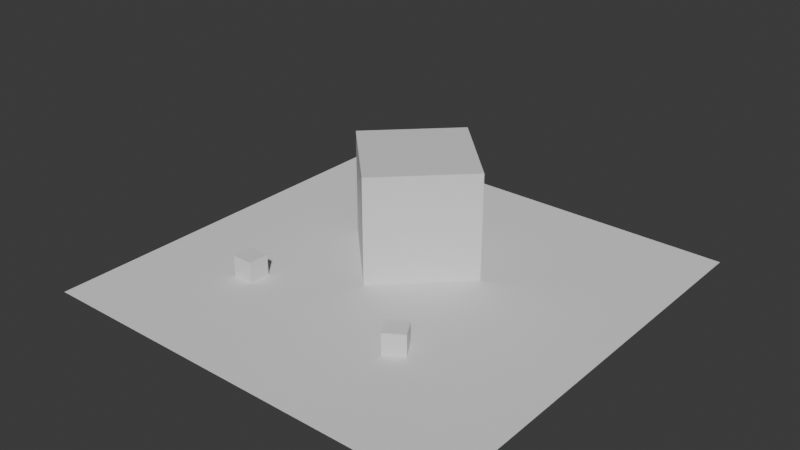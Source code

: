 # Source: TestLight.blend  (saved by Blender 4.0.36; exported with 4.5.12 LTS)
import bpy
from mathutils import Matrix  # noqa: F401  (used for matrix-valued properties, if any)

bpy.ops.wm.read_factory_settings(use_empty=True)
scene = bpy.context.scene
scene.name = 'Scene'

# ---- collections
col_collection = bpy.data.collections.new('Collection'); scene.collection.children.link(col_collection)

# ---- materials (node trees are filled in below, after node groups)
mat_material = bpy.data.materials.new('Material')
mat_material.alpha_threshold = 0.0
mat_material.use_transparent_shadow = False
mat_material.roughness = 0.5
mat_material.line_color = (0.0, 0.0, 0.0, 1.0)

# ---- material node trees
mat_material.use_nodes = True; mat_material.node_tree.nodes.clear()
_N = mat_material.node_tree.nodes; _L = mat_material.node_tree.links
n0 = _N.new('ShaderNodeOutputMaterial'); n0.name = 'Material Output'; n0.location = (300, 300)
n1 = _N.new('ShaderNodeBsdfPrincipled'); n1.name = 'Principled BSDF'; n1.location = (10, 300)
n1.inputs[3].default_value = 1.45
_L.new(n1.outputs[0], n0.inputs[0])
n0.is_active_output = True

# ---- world
world_world = bpy.data.worlds.new('World'); scene.world = world_world
world_world.use_nodes = True; world_world.node_tree.nodes.clear()
_N = world_world.node_tree.nodes; _L = world_world.node_tree.links
n0 = _N.new('ShaderNodeOutputWorld'); n0.name = 'World Output'; n0.location = (300, 300)
n1 = _N.new('ShaderNodeBackground'); n1.name = 'Background'; n1.location = (10, 300)
n1.inputs[0].default_value = (0.05088, 0.05088, 0.05088, 1.0)
_L.new(n1.outputs[0], n0.inputs[0])
n0.is_active_output = True
world_world.color = (0.05088, 0.05088, 0.05088)
world_world.use_sun_shadow = False
world_world.sun_shadow_jitter_overblur = 0.0

# ---- meshes
me_cube = bpy.data.meshes.new('Cube')
me_cube.from_pydata([(1.0, 1.0, 1.0), (1.0, 1.0, -1.0), (1.0, -1.0, 1.0), (1.0, -1.0, -1.0), (-1.0, 1.0, 1.0), (-1.0, 1.0, -1.0), (-1.0, -1.0, 1.0), (-1.0, -1.0, -1.0)], [], [(0, 4, 6, 2), (3, 2, 6, 7), (7, 6, 4, 5), (5, 1, 3, 7), (1, 0, 2, 3), (5, 4, 0, 1)])
_uv = me_cube.uv_layers.new(name='UVMap')
_uv.uv.foreach_set('vector', [0.625, 0.5, 0.875, 0.5, 0.875, 0.75, 0.625, 0.75, 0.375, 0.75, 0.625, 0.75, 0.625, 1.0, 0.375, 1.0, 0.375, 0.0, 0.625, 0.0, 0.625, 0.25, 0.375, 0.25, 0.125, 0.5, 0.375, 0.5, 0.375, 0.75, 0.125, 0.75, 0.375, 0.5, 0.625, 0.5, 0.625, 0.75, 0.375, 0.75, 0.375, 0.25, 0.625, 0.25, 0.625, 0.5, 0.375, 0.5])
me_cube.materials.append(mat_material)
me_cube.use_mirror_vertex_groups = False
me_cube.update()
me_cube_001 = bpy.data.meshes.new('Cube.001')
me_cube_001.from_pydata([(1.0, 1.0, 1.0), (1.0, 1.0, -1.0), (1.0, -1.0, 1.0), (1.0, -1.0, -1.0), (-1.0, 1.0, 1.0), (-1.0, 1.0, -1.0), (-1.0, -1.0, 1.0), (-1.0, -1.0, -1.0)], [], [(0, 4, 6, 2), (3, 2, 6, 7), (7, 6, 4, 5), (5, 1, 3, 7), (1, 0, 2, 3), (5, 4, 0, 1)])
_uv = me_cube_001.uv_layers.new(name='UVMap')
_uv.uv.foreach_set('vector', [0.625, 0.5, 0.875, 0.5, 0.875, 0.75, 0.625, 0.75, 0.375, 0.75, 0.625, 0.75, 0.625, 1.0, 0.375, 1.0, 0.375, 0.0, 0.625, 0.0, 0.625, 0.25, 0.375, 0.25, 0.125, 0.5, 0.375, 0.5, 0.375, 0.75, 0.125, 0.75, 0.375, 0.5, 0.625, 0.5, 0.625, 0.75, 0.375, 0.75, 0.375, 0.25, 0.625, 0.25, 0.625, 0.5, 0.375, 0.5])
me_cube_001.materials.append(mat_material)
me_cube_001.use_mirror_vertex_groups = False
me_cube_001.update()
me_cube_002 = bpy.data.meshes.new('Cube.002')
me_cube_002.from_pydata([(1.0, 1.0, 1.0), (1.0, 1.0, -1.0), (1.0, -1.0, 1.0), (1.0, -1.0, -1.0), (-1.0, 1.0, 1.0), (-1.0, 1.0, -1.0), (-1.0, -1.0, 1.0), (-1.0, -1.0, -1.0)], [], [(0, 4, 6, 2), (3, 2, 6, 7), (7, 6, 4, 5), (5, 1, 3, 7), (1, 0, 2, 3), (5, 4, 0, 1)])
_uv = me_cube_002.uv_layers.new(name='UVMap')
_uv.uv.foreach_set('vector', [0.625, 0.5, 0.875, 0.5, 0.875, 0.75, 0.625, 0.75, 0.375, 0.75, 0.625, 0.75, 0.625, 1.0, 0.375, 1.0, 0.375, 0.0, 0.625, 0.0, 0.625, 0.25, 0.375, 0.25, 0.125, 0.5, 0.375, 0.5, 0.375, 0.75, 0.125, 0.75, 0.375, 0.5, 0.625, 0.5, 0.625, 0.75, 0.375, 0.75, 0.375, 0.25, 0.625, 0.25, 0.625, 0.5, 0.375, 0.5])
me_cube_002.materials.append(mat_material)
me_cube_002.use_mirror_vertex_groups = False
me_cube_002.update()
me_plane = bpy.data.meshes.new('Plane')
me_plane.from_pydata([(-1.0, -1.0, 0.0), (1.0, -1.0, 0.0), (-1.0, 1.0, 0.0), (1.0, 1.0, 0.0)], [], [(0, 1, 3, 2)])
_uv = me_plane.uv_layers.new(name='UVMap')
_uv.uv.foreach_set('vector', [0.0, 0.0, 1.0, 0.0, 1.0, 1.0, 0.0, 1.0])
me_plane.update()

# ---- objects
ob_cube = bpy.data.objects.new('Cube', me_cube)
ob_cube_001 = bpy.data.objects.new('Cube.001', me_cube_001)
ob_cube_002 = bpy.data.objects.new('Cube.002', me_cube_002)
ob_plane = bpy.data.objects.new('Plane', me_plane)

# ---- transforms, parenting, visibility, modifiers, constraints
ob_cube.location = (-9.965, -7.968, 1.0)
ob_cube.lock_rotations_4d = False
ob_cube.empty_display_type = 'ARROWS'
ob_cube.lineart.crease_threshold = 0.0
ob_cube_001.location = (6.912, -8.79, 1.0)
ob_cube_001.rotation_euler = (0.0, -0.0, -1.014)
ob_cube_001.lock_rotations_4d = False
ob_cube_001.empty_display_type = 'ARROWS'
ob_cube_001.lineart.crease_threshold = 0.0
ob_cube_002.location = (-1.43, 4.021, 5.0)
ob_cube_002.rotation_euler = (0.0, -0.0, -0.7935)
ob_cube_002.scale = (5.0, 5.0, 5.0)
ob_cube_002.lock_rotations_4d = False
ob_cube_002.empty_display_type = 'ARROWS'
ob_cube_002.lineart.crease_threshold = 0.0
ob_plane.location = (0.0, 0.0, 0.0)
ob_plane.scale = (20.0, 20.0, 1.0)

# ---- collection membership
col_collection.objects.link(ob_cube)
col_collection.objects.link(ob_cube_001)
col_collection.objects.link(ob_cube_002)
col_collection.objects.link(ob_plane)

# ---- scene / render settings (as saved in the file)
scene.frame_start = 1; scene.frame_end = 250; scene.frame_set(1)
scene.render.engine = 'BLENDER_EEVEE_NEXT'
scene.cycles.sampling_pattern = 'TABULATED_SOBOL'
bpy.context.view_layer.update()

# ---- added for rendering (the .blend has no active camera and no usable light): camera, sun
cam_auto = bpy.data.cameras.new('AutoCamera')
cam_auto.lens = 50.0
cam_auto.sensor_width = 36.0
cam_auto.clip_end = 1000.0
ob_auto_camera = bpy.data.objects.new('AutoCamera', cam_auto)
scene.collection.objects.link(ob_auto_camera)
ob_auto_camera.location = (53.1501, -63.7801, 47.5201)
ob_auto_camera.rotation_euler = (1.09748, -7.21219e-08, 0.694738)
scene.camera = ob_auto_camera
light_auto_sun = bpy.data.lights.new('AutoSun', 'SUN')
light_auto_sun.energy = 3.0
light_auto_sun.angle = 0.0523599
ob_auto_sun = bpy.data.objects.new('AutoSun', light_auto_sun)
scene.collection.objects.link(ob_auto_sun)
ob_auto_sun.rotation_euler = (0.872665, 0.174533, 0.523599)
bpy.context.view_layer.update()
